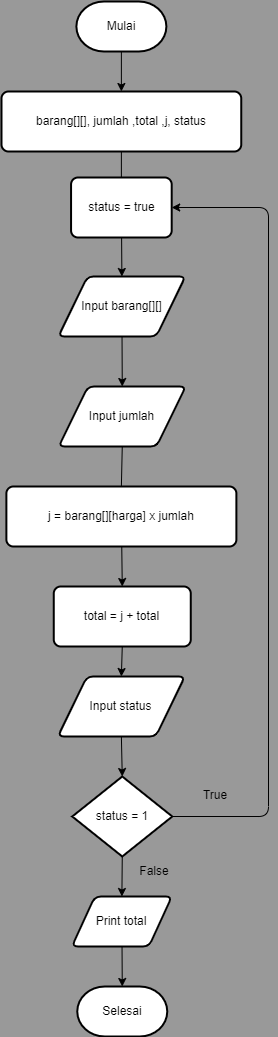

The diagram above was exported from draw.io. Its source (the exported page's mxGraphModel, read from the mxfile embedded in the PNG):
<mxGraphModel dx="1262" dy="752" grid="0" gridSize="10" guides="1" tooltips="1" connect="1" arrows="1" fold="1" page="1" pageScale="1" pageWidth="850" pageHeight="1100" background="#999999" math="0" shadow="1">
  <root>
    <mxCell id="0" />
    <mxCell id="1" parent="0" />
    <mxCell id="61" style="edgeStyle=none;html=1;entryX=0.5;entryY=0;entryDx=0;entryDy=0;" parent="1" source="31" target="47" edge="1">
      <mxGeometry relative="1" as="geometry" />
    </mxCell>
    <mxCell id="31" value="Input barang[][]" style="shape=parallelogram;html=1;strokeWidth=2;perimeter=parallelogramPerimeter;whiteSpace=wrap;rounded=1;arcSize=12;size=0.23;" parent="1" vertex="1">
      <mxGeometry x="116.89" y="305" width="127" height="60" as="geometry" />
    </mxCell>
    <mxCell id="36" style="edgeStyle=none;html=1;exitX=0.5;exitY=1;exitDx=0;exitDy=0;entryX=0.5;entryY=0;entryDx=0;entryDy=0;entryPerimeter=0;startArrow=none;" parent="1" source="58" target="34" edge="1">
      <mxGeometry relative="1" as="geometry" />
    </mxCell>
    <mxCell id="60" style="edgeStyle=none;html=1;exitX=0.5;exitY=1;exitDx=0;exitDy=0;entryX=0.5;entryY=0;entryDx=0;entryDy=0;" parent="1" source="32" target="58" edge="1">
      <mxGeometry relative="1" as="geometry" />
    </mxCell>
    <mxCell id="32" value="total = j + total" style="rounded=1;whiteSpace=wrap;html=1;absoluteArcSize=1;arcSize=14;strokeWidth=2;" parent="1" vertex="1">
      <mxGeometry x="112.26" y="615" width="137" height="60" as="geometry" />
    </mxCell>
    <mxCell id="37" style="edgeStyle=none;html=1;exitX=1;exitY=0.5;exitDx=0;exitDy=0;exitPerimeter=0;entryX=1;entryY=0.5;entryDx=0;entryDy=0;" parent="1" source="34" target="64" edge="1">
      <mxGeometry relative="1" as="geometry">
        <Array as="points">
          <mxPoint x="327" y="845" />
          <mxPoint x="327" y="236" />
        </Array>
        <mxPoint x="381" y="208" as="targetPoint" />
      </mxGeometry>
    </mxCell>
    <mxCell id="39" style="edgeStyle=none;html=1;exitX=0.5;exitY=1;exitDx=0;exitDy=0;exitPerimeter=0;entryX=0.5;entryY=0;entryDx=0;entryDy=0;" parent="1" source="34" target="38" edge="1">
      <mxGeometry relative="1" as="geometry" />
    </mxCell>
    <mxCell id="34" value="status = 1" style="strokeWidth=2;html=1;shape=mxgraph.flowchart.decision;whiteSpace=wrap;" parent="1" vertex="1">
      <mxGeometry x="130.76" y="805" width="100" height="80" as="geometry" />
    </mxCell>
    <mxCell id="53" style="edgeStyle=none;html=1;entryX=0.5;entryY=0;entryDx=0;entryDy=0;entryPerimeter=0;" parent="1" source="38" target="52" edge="1">
      <mxGeometry relative="1" as="geometry" />
    </mxCell>
    <mxCell id="38" value="Print total" style="shape=parallelogram;html=1;strokeWidth=2;perimeter=parallelogramPerimeter;whiteSpace=wrap;rounded=1;arcSize=12;size=0.23;" parent="1" vertex="1">
      <mxGeometry x="130.39" y="925" width="100" height="50" as="geometry" />
    </mxCell>
    <mxCell id="49" style="edgeStyle=none;html=1;entryX=0.5;entryY=0;entryDx=0;entryDy=0;" parent="1" source="42" target="32" edge="1">
      <mxGeometry relative="1" as="geometry" />
    </mxCell>
    <mxCell id="42" value="j = barang[][harga] x jumlah" style="rounded=1;whiteSpace=wrap;html=1;absoluteArcSize=1;arcSize=14;strokeWidth=2;" parent="1" vertex="1">
      <mxGeometry x="64.88000000000001" y="515" width="230" height="60" as="geometry" />
    </mxCell>
    <mxCell id="43" value="" style="edgeStyle=none;html=1;exitX=0.5;exitY=1;exitDx=0;exitDy=0;entryX=0.5;entryY=0;entryDx=0;entryDy=0;endArrow=none;startArrow=none;" parent="1" source="47" target="42" edge="1">
      <mxGeometry relative="1" as="geometry">
        <mxPoint x="179.88" y="475" as="sourcePoint" />
        <mxPoint x="179.88" y="615" as="targetPoint" />
      </mxGeometry>
    </mxCell>
    <mxCell id="47" value="Input jumlah" style="shape=parallelogram;html=1;strokeWidth=2;perimeter=parallelogramPerimeter;whiteSpace=wrap;rounded=1;arcSize=12;size=0.23;" parent="1" vertex="1">
      <mxGeometry x="117.26" y="415" width="127" height="60" as="geometry" />
    </mxCell>
    <mxCell id="52" value="Selesai" style="strokeWidth=2;html=1;shape=mxgraph.flowchart.terminator;whiteSpace=wrap;" parent="1" vertex="1">
      <mxGeometry x="135.76" y="1015" width="90" height="50" as="geometry" />
    </mxCell>
    <mxCell id="54" style="edgeStyle=none;html=1;exitX=0.5;exitY=1;exitDx=0;exitDy=0;exitPerimeter=0;entryX=0.5;entryY=0;entryDx=0;entryDy=0;" parent="1" source="55" target="56" edge="1">
      <mxGeometry relative="1" as="geometry">
        <mxPoint x="179.875" y="110" as="targetPoint" />
      </mxGeometry>
    </mxCell>
    <mxCell id="55" value="Mulai" style="strokeWidth=2;html=1;shape=mxgraph.flowchart.terminator;whiteSpace=wrap;" parent="1" vertex="1">
      <mxGeometry x="134.88" y="30" width="90" height="50" as="geometry" />
    </mxCell>
    <mxCell id="57" style="edgeStyle=none;html=1;entryX=0.5;entryY=0;entryDx=0;entryDy=0;startArrow=none;" parent="1" source="64" target="31" edge="1">
      <mxGeometry relative="1" as="geometry" />
    </mxCell>
    <mxCell id="56" value="barang[][], jumlah ,total ,j, status" style="rounded=1;whiteSpace=wrap;html=1;absoluteArcSize=1;arcSize=14;strokeWidth=2;" parent="1" vertex="1">
      <mxGeometry x="60" y="120" width="239.75" height="60" as="geometry" />
    </mxCell>
    <mxCell id="58" value="Input status" style="shape=parallelogram;html=1;strokeWidth=2;perimeter=parallelogramPerimeter;whiteSpace=wrap;rounded=1;arcSize=12;size=0.23;" parent="1" vertex="1">
      <mxGeometry x="116.38000000000001" y="705" width="127" height="60" as="geometry" />
    </mxCell>
    <mxCell id="62" value="True" style="text;html=1;strokeColor=none;fillColor=none;align=center;verticalAlign=middle;whiteSpace=wrap;rounded=0;" parent="1" vertex="1">
      <mxGeometry x="244.26" y="809" width="60" height="30" as="geometry" />
    </mxCell>
    <mxCell id="63" value="False" style="text;html=1;strokeColor=none;fillColor=none;align=center;verticalAlign=middle;whiteSpace=wrap;rounded=0;" parent="1" vertex="1">
      <mxGeometry x="183.38" y="885" width="60" height="30" as="geometry" />
    </mxCell>
    <mxCell id="64" value="status = true" style="rounded=1;whiteSpace=wrap;html=1;absoluteArcSize=1;arcSize=14;strokeWidth=2;" vertex="1" parent="1">
      <mxGeometry x="129.56" y="206" width="100.63" height="60" as="geometry" />
    </mxCell>
    <mxCell id="65" value="" style="edgeStyle=none;html=1;entryX=0.5;entryY=0;entryDx=0;entryDy=0;endArrow=none;" edge="1" parent="1" source="56" target="64">
      <mxGeometry relative="1" as="geometry">
        <mxPoint x="179.97467741935486" y="180" as="sourcePoint" />
        <mxPoint x="180.39" y="305" as="targetPoint" />
      </mxGeometry>
    </mxCell>
  </root>
</mxGraphModel>